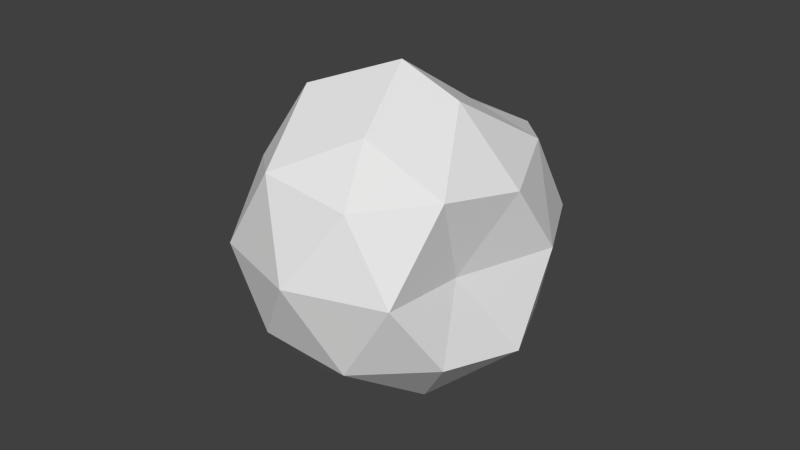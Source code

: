 # Source: smokePuff0.blend  (saved by Blender 2.76.0; exported with 4.5.12 LTS)
import bpy
from mathutils import Matrix  # noqa: F401  (used for matrix-valued properties, if any)

bpy.ops.wm.read_factory_settings(use_empty=True)
scene = bpy.context.scene
scene.name = 'Scene'

# ---- collections
col_collection_1 = bpy.data.collections.new('Collection 1'); scene.collection.children.link(col_collection_1)

# ---- world
world_world = bpy.data.worlds.new('World'); scene.world = world_world
world_world.color = (0.05088, 0.05088, 0.05088)
world_world.use_sun_shadow = False
world_world.sun_shadow_jitter_overblur = 0.0
world_world.cycles.sampling_method = 'MANUAL'
world_world.cycles.sample_map_resolution = 256

# ---- meshes
me_icosphere = bpy.data.meshes.new('Icosphere')
me_icosphere.from_pydata([(8.728e-06, -0.0514, 4.424e-05), (0.03619, -0.02193, 0.02633), (-0.01381, -0.02193, 0.04258), (-0.03797, -0.02193, 4.413e-05), (-0.01381, -0.02193, -0.04249), (0.03619, -0.02193, -0.01799), (0.01383, 0.02279, 0.03962), (-0.02879, 0.02279, 0.02633), (-0.03617, 0.02279, -0.02624), (0.01383, 0.02279, -0.04249), (0.04006, 0.02279, 4.397e-05), (8.728e-06, 0.05043, 4.387e-05), (-0.008114, -0.04211, 0.02504), (0.02127, -0.04211, 0.01549), (0.01315, -0.02586, 0.04049), (0.04254, -0.02586, 4.414e-05), (0.02127, -0.04211, -0.01541), (-0.02628, -0.04211, 4.42e-05), (-0.03152, -0.02586, 0.02504), (-0.01232, -0.04211, -0.02496), (-0.02816, -0.02586, -0.03208), (0.01315, -0.02586, -0.04041), (0.03148, 0.0004269, 0.01549), (0.04196, 0.0004268, -0.01541), (8.728e-06, 0.000427, 0.05004), (0.0294, 0.000427, 0.04049), (-0.03915, 0.0004269, 0.01549), (-0.02938, 0.000427, 0.04049), (-0.02938, 0.0004267, -0.04041), (-0.04403, 0.0004268, -0.01541), (0.0294, 0.0004267, -0.04041), (8.728e-06, 0.0004267, -0.04996), (0.03442, 0.02671, 0.02504), (-0.01313, 0.02671, 0.04047), (-0.04252, 0.02671, 4.395e-05), (-0.01313, 0.02671, -0.04041), (0.02908, 0.02671, -0.02496), (0.008132, 0.03742, 0.02504), (0.01971, 0.04296, 4.389e-05), (-0.02126, 0.04296, 0.01549), (-0.01429, 0.04296, -0.01541), (0.008132, 0.0324, -0.02496)], [], [(0, 13, 12), (1, 13, 15), (0, 12, 17), (0, 17, 19), (0, 19, 16), (1, 15, 22), (2, 14, 24), (3, 18, 26), (4, 20, 28), (5, 21, 30), (1, 22, 25), (2, 24, 27), (3, 26, 29), (4, 28, 31), (5, 30, 23), (6, 32, 37), (7, 33, 39), (8, 34, 40), (9, 35, 41), (10, 36, 38), (38, 41, 11), (38, 36, 41), (36, 9, 41), (41, 40, 11), (41, 35, 40), (35, 8, 40), (40, 39, 11), (40, 34, 39), (34, 7, 39), (39, 37, 11), (39, 33, 37), (33, 6, 37), (37, 38, 11), (37, 32, 38), (32, 10, 38), (23, 36, 10), (23, 30, 36), (30, 9, 36), (31, 35, 9), (31, 28, 35), (28, 8, 35), (29, 34, 8), (29, 26, 34), (26, 7, 34), (27, 33, 7), (27, 24, 33), (24, 6, 33), (25, 32, 6), (25, 22, 32), (22, 10, 32), (30, 31, 9), (30, 21, 31), (21, 4, 31), (28, 29, 8), (28, 20, 29), (20, 3, 29), (26, 27, 7), (26, 18, 27), (18, 2, 27), (24, 25, 6), (24, 14, 25), (14, 1, 25), (22, 23, 10), (22, 15, 23), (15, 5, 23), (16, 21, 5), (16, 19, 21), (19, 4, 21), (19, 20, 4), (19, 17, 20), (17, 3, 20), (17, 18, 3), (17, 12, 18), (12, 2, 18), (15, 16, 5), (15, 13, 16), (13, 0, 16), (12, 14, 2), (12, 13, 14), (13, 1, 14)])
_uv = me_icosphere.uv_layers.new(name='UVMap')
_uv.uv.foreach_set('vector', [0.566, 0.8718, 0.5595, 0.8673, 0.5671, 0.8632, 0.5641, 0.8778, 0.5701, 0.8764, 0.5687, 0.885, 0.566, 0.8718, 0.5671, 0.8632, 0.5725, 0.868, 0.5416, 0.8724, 0.5354, 0.8681, 0.54, 0.863, 0.5416, 0.8724, 0.54, 0.863, 0.5483, 0.8685, 0.5641, 0.8778, 0.5687, 0.885, 0.5603, 0.8842, 0.5672, 0.854, 0.5603, 0.8571, 0.5623, 0.8481, 0.5217, 0.8679, 0.5179, 0.8606, 0.5257, 0.8602, 0.5417, 0.8544, 0.5373, 0.8565, 0.5392, 0.8491, 0.5537, 0.8652, 0.5483, 0.8582, 0.5543, 0.8545, 0.5641, 0.8778, 0.5603, 0.8842, 0.5569, 0.877, 0.5672, 0.854, 0.5623, 0.8481, 0.5704, 0.8485, 0.5217, 0.8679, 0.5257, 0.8602, 0.5291, 0.8698, 0.5417, 0.8544, 0.5392, 0.8491, 0.5471, 0.8494, 0.5701, 0.8903, 0.5677, 0.8998, 0.5646, 0.8937, 0.5427, 0.896, 0.5373, 0.8906, 0.5449, 0.8895, 0.5296, 0.8535, 0.5285, 0.8481, 0.5354, 0.8538, 0.5324, 0.8899, 0.5335, 0.8988, 0.5247, 0.8944, 0.5204, 0.882, 0.5263, 0.8847, 0.5206, 0.8889, 0.5354, 0.8839, 0.5384, 0.8764, 0.5419, 0.8811, 0.5166, 0.8972, 0.5206, 0.8889, 0.5204, 0.8992, 0.5166, 0.8972, 0.5163, 0.887, 0.5206, 0.8889, 0.5163, 0.887, 0.5204, 0.882, 0.5206, 0.8889, 0.5206, 0.8889, 0.5247, 0.8944, 0.5204, 0.8992, 0.5206, 0.8889, 0.5263, 0.8847, 0.5247, 0.8944, 0.5263, 0.8847, 0.5324, 0.8899, 0.5247, 0.8944, 0.5247, 0.8944, 0.5265, 0.9043, 0.5204, 0.8992, 0.5247, 0.8944, 0.5335, 0.8988, 0.5265, 0.9043, 0.5339, 0.8615, 0.5296, 0.8535, 0.5354, 0.8538, 0.5529, 0.8866, 0.5449, 0.8895, 0.5475, 0.8803, 0.5529, 0.8866, 0.55, 0.8964, 0.5449, 0.8895, 0.55, 0.8964, 0.5427, 0.896, 0.5449, 0.8895, 0.5449, 0.8895, 0.5419, 0.8811, 0.5475, 0.8803, 0.5449, 0.8895, 0.5373, 0.8906, 0.5419, 0.8811, 0.5373, 0.8906, 0.5354, 0.8839, 0.5419, 0.8811, 0.5646, 0.8937, 0.5595, 0.8998, 0.5572, 0.8929, 0.5646, 0.8937, 0.5677, 0.8998, 0.5595, 0.8998, 0.5677, 0.8998, 0.5625, 0.9029, 0.5595, 0.8998, 0.5265, 0.8778, 0.5263, 0.8847, 0.5204, 0.882, 0.5265, 0.8778, 0.5335, 0.8825, 0.5263, 0.8847, 0.5335, 0.8825, 0.5324, 0.8899, 0.5263, 0.8847, 0.5291, 0.8698, 0.5339, 0.8615, 0.5354, 0.8698, 0.5291, 0.8698, 0.5257, 0.8602, 0.5339, 0.8615, 0.5257, 0.8602, 0.5296, 0.8535, 0.5339, 0.8615, 0.5227, 0.8522, 0.5285, 0.8481, 0.5296, 0.8535, 0.5529, 0.9013, 0.5452, 0.9032, 0.55, 0.8964, 0.5452, 0.9032, 0.5427, 0.896, 0.55, 0.8964, 0.5373, 0.8997, 0.5373, 0.8906, 0.5427, 0.896, 0.5569, 0.877, 0.5603, 0.8842, 0.5529, 0.8861, 0.5603, 0.8842, 0.5572, 0.8929, 0.5529, 0.8861, 0.5543, 0.8545, 0.5471, 0.8494, 0.552, 0.8481, 0.5543, 0.8545, 0.5483, 0.8582, 0.5471, 0.8494, 0.5483, 0.8582, 0.5417, 0.8544, 0.5471, 0.8494, 0.5311, 0.8769, 0.5291, 0.8698, 0.5354, 0.8698, 0.5311, 0.8769, 0.5237, 0.8778, 0.5291, 0.8698, 0.5237, 0.8778, 0.5217, 0.8679, 0.5291, 0.8698, 0.5257, 0.8602, 0.5227, 0.8522, 0.5296, 0.8535, 0.5257, 0.8602, 0.5179, 0.8606, 0.5227, 0.8522, 0.5179, 0.8606, 0.5163, 0.854, 0.5227, 0.8522, 0.5452, 0.9032, 0.5373, 0.8997, 0.5427, 0.896, 0.5623, 0.8481, 0.5603, 0.8571, 0.5548, 0.8522, 0.5603, 0.8571, 0.5543, 0.8611, 0.5548, 0.8522, 0.5603, 0.8842, 0.5646, 0.8937, 0.5572, 0.8929, 0.5603, 0.8842, 0.5687, 0.885, 0.5646, 0.8937, 0.5687, 0.885, 0.5701, 0.8903, 0.5646, 0.8937, 0.5483, 0.8685, 0.5483, 0.8582, 0.5537, 0.8652, 0.5483, 0.8685, 0.54, 0.863, 0.5483, 0.8582, 0.54, 0.863, 0.5417, 0.8544, 0.5483, 0.8582, 0.54, 0.863, 0.5373, 0.8565, 0.5417, 0.8544, 0.54, 0.863, 0.5354, 0.8681, 0.5373, 0.8565, 0.5163, 0.8702, 0.5217, 0.8679, 0.5237, 0.8778, 0.5163, 0.8702, 0.5179, 0.8606, 0.5217, 0.8679, 0.5725, 0.868, 0.5671, 0.8632, 0.5725, 0.858, 0.5671, 0.8632, 0.5672, 0.854, 0.5725, 0.858, 0.5543, 0.8712, 0.5483, 0.8685, 0.5537, 0.8652, 0.5543, 0.8712, 0.5471, 0.8764, 0.5483, 0.8685, 0.5471, 0.8764, 0.5416, 0.8724, 0.5483, 0.8685, 0.5671, 0.8632, 0.5603, 0.8571, 0.5672, 0.854, 0.5671, 0.8632, 0.5595, 0.8673, 0.5603, 0.8571, 0.5595, 0.8673, 0.5543, 0.8611, 0.5603, 0.8571])
me_icosphere.use_remesh_preserve_volume = False
me_icosphere.use_remesh_preserve_attributes = False
me_icosphere.use_mirror_vertex_groups = False
me_icosphere.update()

# ---- objects
ob_smokepuff0 = bpy.data.objects.new('smokePuff0', me_icosphere)

# ---- transforms, parenting, visibility, modifiers, constraints
ob_smokepuff0.location = (0.0, 0.0, 0.0)
ob_smokepuff0.rotation_euler = (1.571, -0.0, 0.0)
ob_smokepuff0.lineart.crease_threshold = 0.0

# ---- collection membership
col_collection_1.objects.link(ob_smokepuff0)

# ---- scene / render settings (as saved in the file)
scene.frame_start = 1; scene.frame_end = 250; scene.frame_set(1)
scene.render.engine = 'BLENDER_EEVEE_NEXT'
scene.render.resolution_percentage = 50
scene.render.dither_intensity = 0.0
scene.cycles.use_denoising = False
scene.cycles.samples = 10
scene.cycles.sampling_pattern = 'TABULATED_SOBOL'
scene.cycles.light_sampling_threshold = 0.0
scene.cycles.use_adaptive_sampling = False
scene.cycles.use_light_tree = False
scene.cycles.blur_glossy = 0.0
scene.cycles.pixel_filter_type = 'GAUSSIAN'
scene.cycles.sample_clamp_indirect = 0.0
scene.view_settings.view_transform = 'Standard'
bpy.context.view_layer.update()

# ---- added for rendering (the .blend has no active camera and no usable light): camera, sun
cam_auto = bpy.data.cameras.new('AutoCamera')
cam_auto.lens = 50.0
cam_auto.sensor_width = 36.0
cam_auto.clip_end = 1000.0
ob_auto_camera = bpy.data.objects.new('AutoCamera', cam_auto)
scene.collection.objects.link(ob_auto_camera)
ob_auto_camera.location = (0.1843, -0.222098, 0.147548)
ob_auto_camera.rotation_euler = (1.09748, -7.21219e-08, 0.694738)
scene.camera = ob_auto_camera
light_auto_sun = bpy.data.lights.new('AutoSun', 'SUN')
light_auto_sun.energy = 3.0
light_auto_sun.angle = 0.0523599
ob_auto_sun = bpy.data.objects.new('AutoSun', light_auto_sun)
scene.collection.objects.link(ob_auto_sun)
ob_auto_sun.rotation_euler = (0.872665, 0.174533, 0.523599)
bpy.context.view_layer.update()
